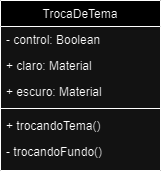

The diagram above was exported from draw.io. Its source (the exported page's mxGraphModel, read from the mxfile embedded in the PNG):
<mxGraphModel dx="880" dy="460" grid="1" gridSize="10" guides="1" tooltips="1" connect="1" arrows="1" fold="1" page="1" pageScale="1" pageWidth="827" pageHeight="1169" math="0" shadow="0">
  <root>
    <mxCell id="WIyWlLk6GJQsqaUBKTNV-0" />
    <mxCell id="WIyWlLk6GJQsqaUBKTNV-1" parent="WIyWlLk6GJQsqaUBKTNV-0" />
    <mxCell id="zkfFHV4jXpPFQw0GAbJ--17" value="TrocaDeTema" style="swimlane;fontStyle=0;align=center;verticalAlign=top;childLayout=stackLayout;horizontal=1;startSize=26;horizontalStack=0;resizeParent=1;resizeLast=0;collapsible=1;marginBottom=0;rounded=0;shadow=0;strokeWidth=1;" parent="WIyWlLk6GJQsqaUBKTNV-1" vertex="1">
      <mxGeometry x="334" y="180" width="160" height="170" as="geometry">
        <mxRectangle x="550" y="140" width="160" height="26" as="alternateBounds" />
      </mxGeometry>
    </mxCell>
    <mxCell id="zkfFHV4jXpPFQw0GAbJ--18" value="- control: Boolean" style="text;align=left;verticalAlign=top;spacingLeft=4;spacingRight=4;overflow=hidden;rotatable=0;points=[[0,0.5],[1,0.5]];portConstraint=eastwest;" parent="zkfFHV4jXpPFQw0GAbJ--17" vertex="1">
      <mxGeometry y="26" width="160" height="26" as="geometry" />
    </mxCell>
    <mxCell id="zkfFHV4jXpPFQw0GAbJ--19" value="+ claro: Material" style="text;align=left;verticalAlign=top;spacingLeft=4;spacingRight=4;overflow=hidden;rotatable=0;points=[[0,0.5],[1,0.5]];portConstraint=eastwest;rounded=0;shadow=0;html=0;" parent="zkfFHV4jXpPFQw0GAbJ--17" vertex="1">
      <mxGeometry y="52" width="160" height="26" as="geometry" />
    </mxCell>
    <mxCell id="zkfFHV4jXpPFQw0GAbJ--20" value="+ escuro: Material" style="text;align=left;verticalAlign=top;spacingLeft=4;spacingRight=4;overflow=hidden;rotatable=0;points=[[0,0.5],[1,0.5]];portConstraint=eastwest;rounded=0;shadow=0;html=0;" parent="zkfFHV4jXpPFQw0GAbJ--17" vertex="1">
      <mxGeometry y="78" width="160" height="26" as="geometry" />
    </mxCell>
    <mxCell id="zkfFHV4jXpPFQw0GAbJ--23" value="" style="line;html=1;strokeWidth=1;align=left;verticalAlign=middle;spacingTop=-1;spacingLeft=3;spacingRight=3;rotatable=0;labelPosition=right;points=[];portConstraint=eastwest;" parent="zkfFHV4jXpPFQw0GAbJ--17" vertex="1">
      <mxGeometry y="104" width="160" height="8" as="geometry" />
    </mxCell>
    <mxCell id="zkfFHV4jXpPFQw0GAbJ--24" value="+ trocandoTema()" style="text;align=left;verticalAlign=top;spacingLeft=4;spacingRight=4;overflow=hidden;rotatable=0;points=[[0,0.5],[1,0.5]];portConstraint=eastwest;" parent="zkfFHV4jXpPFQw0GAbJ--17" vertex="1">
      <mxGeometry y="112" width="160" height="26" as="geometry" />
    </mxCell>
    <mxCell id="zkfFHV4jXpPFQw0GAbJ--25" value="- trocandoFundo()" style="text;align=left;verticalAlign=top;spacingLeft=4;spacingRight=4;overflow=hidden;rotatable=0;points=[[0,0.5],[1,0.5]];portConstraint=eastwest;" parent="zkfFHV4jXpPFQw0GAbJ--17" vertex="1">
      <mxGeometry y="138" width="160" height="26" as="geometry" />
    </mxCell>
  </root>
</mxGraphModel>